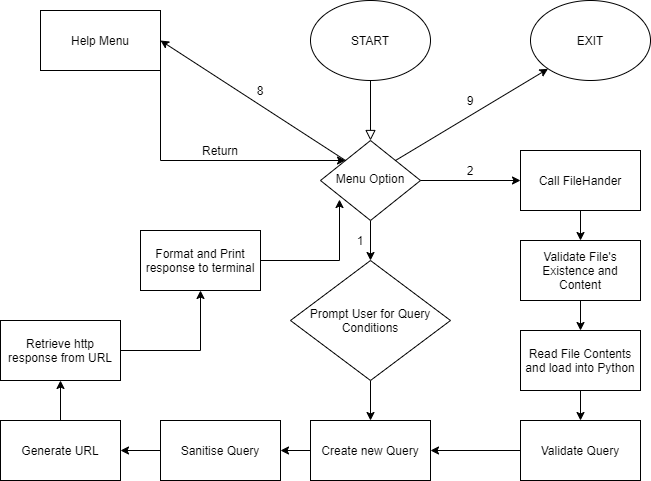

The diagram above was exported from draw.io. Its source (the exported page's mxGraphModel, read from the mxfile embedded in the PNG):
<mxGraphModel dx="1422" dy="772" grid="1" gridSize="10" guides="1" tooltips="1" connect="1" arrows="1" fold="1" page="1" pageScale="1" pageWidth="827" pageHeight="1169" math="0" shadow="0">
  <root>
    <mxCell id="WIyWlLk6GJQsqaUBKTNV-0" />
    <mxCell id="WIyWlLk6GJQsqaUBKTNV-1" parent="WIyWlLk6GJQsqaUBKTNV-0" />
    <mxCell id="WIyWlLk6GJQsqaUBKTNV-2" value="" style="rounded=0;html=1;jettySize=auto;orthogonalLoop=1;fontSize=11;endArrow=block;endFill=0;endSize=8;strokeWidth=1;shadow=0;labelBackgroundColor=none;edgeStyle=orthogonalEdgeStyle;exitX=0.5;exitY=1;exitDx=0;exitDy=0;" parent="WIyWlLk6GJQsqaUBKTNV-1" source="uUvePFMWAUJGGCDGsp2n-0" target="WIyWlLk6GJQsqaUBKTNV-6" edge="1">
      <mxGeometry relative="1" as="geometry">
        <mxPoint x="400" y="110" as="sourcePoint" />
      </mxGeometry>
    </mxCell>
    <mxCell id="uUvePFMWAUJGGCDGsp2n-34" style="edgeStyle=orthogonalEdgeStyle;rounded=0;orthogonalLoop=1;jettySize=auto;html=1;exitX=0.5;exitY=1;exitDx=0;exitDy=0;entryX=0.5;entryY=0;entryDx=0;entryDy=0;" edge="1" parent="WIyWlLk6GJQsqaUBKTNV-1" source="WIyWlLk6GJQsqaUBKTNV-6" target="uUvePFMWAUJGGCDGsp2n-33">
      <mxGeometry relative="1" as="geometry" />
    </mxCell>
    <mxCell id="WIyWlLk6GJQsqaUBKTNV-6" value="Menu Option" style="rhombus;whiteSpace=wrap;html=1;shadow=0;fontFamily=Helvetica;fontSize=12;align=center;strokeWidth=1;spacing=6;spacingTop=-4;" parent="WIyWlLk6GJQsqaUBKTNV-1" vertex="1">
      <mxGeometry x="350" y="160" width="100" height="80" as="geometry" />
    </mxCell>
    <mxCell id="uUvePFMWAUJGGCDGsp2n-0" value="START" style="ellipse;whiteSpace=wrap;html=1;" vertex="1" parent="WIyWlLk6GJQsqaUBKTNV-1">
      <mxGeometry x="340" y="20" width="120" height="80" as="geometry" />
    </mxCell>
    <mxCell id="uUvePFMWAUJGGCDGsp2n-4" style="edgeStyle=orthogonalEdgeStyle;rounded=0;orthogonalLoop=1;jettySize=auto;html=1;exitX=1;exitY=0.5;exitDx=0;exitDy=0;entryX=0;entryY=0;entryDx=0;entryDy=0;" edge="1" parent="WIyWlLk6GJQsqaUBKTNV-1" source="uUvePFMWAUJGGCDGsp2n-1" target="WIyWlLk6GJQsqaUBKTNV-6">
      <mxGeometry relative="1" as="geometry">
        <Array as="points">
          <mxPoint x="190" y="180" />
        </Array>
      </mxGeometry>
    </mxCell>
    <mxCell id="uUvePFMWAUJGGCDGsp2n-1" value="Help Menu" style="rounded=0;whiteSpace=wrap;html=1;" vertex="1" parent="WIyWlLk6GJQsqaUBKTNV-1">
      <mxGeometry x="70" y="30" width="120" height="60" as="geometry" />
    </mxCell>
    <mxCell id="uUvePFMWAUJGGCDGsp2n-5" value="" style="endArrow=classic;html=1;exitX=0;exitY=0;exitDx=0;exitDy=0;entryX=1;entryY=0.5;entryDx=0;entryDy=0;" edge="1" parent="WIyWlLk6GJQsqaUBKTNV-1" source="WIyWlLk6GJQsqaUBKTNV-6" target="uUvePFMWAUJGGCDGsp2n-1">
      <mxGeometry width="50" height="50" relative="1" as="geometry">
        <mxPoint x="390" y="320" as="sourcePoint" />
        <mxPoint x="440" y="270" as="targetPoint" />
      </mxGeometry>
    </mxCell>
    <mxCell id="uUvePFMWAUJGGCDGsp2n-7" value="Return" style="text;html=1;strokeColor=none;fillColor=none;align=center;verticalAlign=middle;whiteSpace=wrap;rounded=0;" vertex="1" parent="WIyWlLk6GJQsqaUBKTNV-1">
      <mxGeometry x="230" y="160" width="40" height="20" as="geometry" />
    </mxCell>
    <mxCell id="uUvePFMWAUJGGCDGsp2n-10" value="8" style="text;html=1;strokeColor=none;fillColor=none;align=center;verticalAlign=middle;whiteSpace=wrap;rounded=0;" vertex="1" parent="WIyWlLk6GJQsqaUBKTNV-1">
      <mxGeometry x="270" y="100" width="40" height="20" as="geometry" />
    </mxCell>
    <mxCell id="uUvePFMWAUJGGCDGsp2n-43" value="" style="edgeStyle=orthogonalEdgeStyle;rounded=0;orthogonalLoop=1;jettySize=auto;html=1;" edge="1" parent="WIyWlLk6GJQsqaUBKTNV-1" source="uUvePFMWAUJGGCDGsp2n-11" target="uUvePFMWAUJGGCDGsp2n-28">
      <mxGeometry relative="1" as="geometry" />
    </mxCell>
    <mxCell id="uUvePFMWAUJGGCDGsp2n-11" value="Create new Query" style="rounded=0;whiteSpace=wrap;html=1;" vertex="1" parent="WIyWlLk6GJQsqaUBKTNV-1">
      <mxGeometry x="340" y="440" width="120" height="60" as="geometry" />
    </mxCell>
    <mxCell id="uUvePFMWAUJGGCDGsp2n-13" value="1" style="text;html=1;strokeColor=none;fillColor=none;align=center;verticalAlign=middle;whiteSpace=wrap;rounded=0;" vertex="1" parent="WIyWlLk6GJQsqaUBKTNV-1">
      <mxGeometry x="370" y="250" width="40" height="20" as="geometry" />
    </mxCell>
    <mxCell id="uUvePFMWAUJGGCDGsp2n-15" value="EXIT" style="ellipse;whiteSpace=wrap;html=1;" vertex="1" parent="WIyWlLk6GJQsqaUBKTNV-1">
      <mxGeometry x="560" y="20" width="120" height="80" as="geometry" />
    </mxCell>
    <mxCell id="uUvePFMWAUJGGCDGsp2n-16" value="" style="endArrow=classic;html=1;exitX=1;exitY=0;exitDx=0;exitDy=0;entryX=0;entryY=1;entryDx=0;entryDy=0;" edge="1" parent="WIyWlLk6GJQsqaUBKTNV-1" source="WIyWlLk6GJQsqaUBKTNV-6" target="uUvePFMWAUJGGCDGsp2n-15">
      <mxGeometry width="50" height="50" relative="1" as="geometry">
        <mxPoint x="390" y="320" as="sourcePoint" />
        <mxPoint x="440" y="270" as="targetPoint" />
      </mxGeometry>
    </mxCell>
    <mxCell id="uUvePFMWAUJGGCDGsp2n-17" value="9" style="text;html=1;strokeColor=none;fillColor=none;align=center;verticalAlign=middle;whiteSpace=wrap;rounded=0;" vertex="1" parent="WIyWlLk6GJQsqaUBKTNV-1">
      <mxGeometry x="480" y="110" width="40" height="20" as="geometry" />
    </mxCell>
    <mxCell id="uUvePFMWAUJGGCDGsp2n-18" value="Call FileHander" style="rounded=0;whiteSpace=wrap;html=1;" vertex="1" parent="WIyWlLk6GJQsqaUBKTNV-1">
      <mxGeometry x="550" y="170" width="120" height="60" as="geometry" />
    </mxCell>
    <mxCell id="uUvePFMWAUJGGCDGsp2n-19" value="" style="endArrow=classic;html=1;exitX=1;exitY=0.5;exitDx=0;exitDy=0;entryX=0;entryY=0.5;entryDx=0;entryDy=0;" edge="1" parent="WIyWlLk6GJQsqaUBKTNV-1" source="WIyWlLk6GJQsqaUBKTNV-6" target="uUvePFMWAUJGGCDGsp2n-18">
      <mxGeometry width="50" height="50" relative="1" as="geometry">
        <mxPoint x="390" y="320" as="sourcePoint" />
        <mxPoint x="440" y="270" as="targetPoint" />
      </mxGeometry>
    </mxCell>
    <mxCell id="uUvePFMWAUJGGCDGsp2n-20" value="2" style="text;html=1;strokeColor=none;fillColor=none;align=center;verticalAlign=middle;whiteSpace=wrap;rounded=0;" vertex="1" parent="WIyWlLk6GJQsqaUBKTNV-1">
      <mxGeometry x="480" y="180" width="40" height="20" as="geometry" />
    </mxCell>
    <mxCell id="uUvePFMWAUJGGCDGsp2n-21" value="" style="endArrow=classic;html=1;exitX=0.5;exitY=1;exitDx=0;exitDy=0;" edge="1" parent="WIyWlLk6GJQsqaUBKTNV-1" source="uUvePFMWAUJGGCDGsp2n-18" target="uUvePFMWAUJGGCDGsp2n-22">
      <mxGeometry width="50" height="50" relative="1" as="geometry">
        <mxPoint x="440" y="430" as="sourcePoint" />
        <mxPoint x="490" y="380" as="targetPoint" />
      </mxGeometry>
    </mxCell>
    <mxCell id="uUvePFMWAUJGGCDGsp2n-24" value="" style="edgeStyle=orthogonalEdgeStyle;rounded=0;orthogonalLoop=1;jettySize=auto;html=1;" edge="1" parent="WIyWlLk6GJQsqaUBKTNV-1" source="uUvePFMWAUJGGCDGsp2n-22" target="uUvePFMWAUJGGCDGsp2n-23">
      <mxGeometry relative="1" as="geometry" />
    </mxCell>
    <mxCell id="uUvePFMWAUJGGCDGsp2n-22" value="Validate File's Existence and Content" style="rounded=0;whiteSpace=wrap;html=1;" vertex="1" parent="WIyWlLk6GJQsqaUBKTNV-1">
      <mxGeometry x="550" y="260" width="120" height="60" as="geometry" />
    </mxCell>
    <mxCell id="uUvePFMWAUJGGCDGsp2n-26" value="" style="edgeStyle=orthogonalEdgeStyle;rounded=0;orthogonalLoop=1;jettySize=auto;html=1;" edge="1" parent="WIyWlLk6GJQsqaUBKTNV-1" source="uUvePFMWAUJGGCDGsp2n-23" target="uUvePFMWAUJGGCDGsp2n-25">
      <mxGeometry relative="1" as="geometry" />
    </mxCell>
    <mxCell id="uUvePFMWAUJGGCDGsp2n-23" value="Read File Contents and load into Python" style="rounded=0;whiteSpace=wrap;html=1;" vertex="1" parent="WIyWlLk6GJQsqaUBKTNV-1">
      <mxGeometry x="550" y="350" width="120" height="60" as="geometry" />
    </mxCell>
    <mxCell id="uUvePFMWAUJGGCDGsp2n-36" style="edgeStyle=orthogonalEdgeStyle;rounded=0;orthogonalLoop=1;jettySize=auto;html=1;entryX=1;entryY=0.5;entryDx=0;entryDy=0;" edge="1" parent="WIyWlLk6GJQsqaUBKTNV-1" source="uUvePFMWAUJGGCDGsp2n-25" target="uUvePFMWAUJGGCDGsp2n-11">
      <mxGeometry relative="1" as="geometry" />
    </mxCell>
    <mxCell id="uUvePFMWAUJGGCDGsp2n-25" value="Validate Query" style="rounded=0;whiteSpace=wrap;html=1;" vertex="1" parent="WIyWlLk6GJQsqaUBKTNV-1">
      <mxGeometry x="550" y="440" width="120" height="60" as="geometry" />
    </mxCell>
    <mxCell id="uUvePFMWAUJGGCDGsp2n-44" value="" style="edgeStyle=orthogonalEdgeStyle;rounded=0;orthogonalLoop=1;jettySize=auto;html=1;" edge="1" parent="WIyWlLk6GJQsqaUBKTNV-1" source="uUvePFMWAUJGGCDGsp2n-28" target="uUvePFMWAUJGGCDGsp2n-40">
      <mxGeometry relative="1" as="geometry" />
    </mxCell>
    <mxCell id="uUvePFMWAUJGGCDGsp2n-28" value="Sanitise Query" style="rounded=0;whiteSpace=wrap;html=1;" vertex="1" parent="WIyWlLk6GJQsqaUBKTNV-1">
      <mxGeometry x="190" y="440" width="120" height="60" as="geometry" />
    </mxCell>
    <mxCell id="uUvePFMWAUJGGCDGsp2n-37" value="" style="edgeStyle=orthogonalEdgeStyle;rounded=0;orthogonalLoop=1;jettySize=auto;html=1;" edge="1" parent="WIyWlLk6GJQsqaUBKTNV-1" source="uUvePFMWAUJGGCDGsp2n-33" target="uUvePFMWAUJGGCDGsp2n-11">
      <mxGeometry relative="1" as="geometry" />
    </mxCell>
    <mxCell id="uUvePFMWAUJGGCDGsp2n-33" value="Prompt User for Query Conditions" style="rhombus;whiteSpace=wrap;html=1;" vertex="1" parent="WIyWlLk6GJQsqaUBKTNV-1">
      <mxGeometry x="320" y="280" width="160" height="120" as="geometry" />
    </mxCell>
    <mxCell id="uUvePFMWAUJGGCDGsp2n-45" value="" style="edgeStyle=orthogonalEdgeStyle;rounded=0;orthogonalLoop=1;jettySize=auto;html=1;" edge="1" parent="WIyWlLk6GJQsqaUBKTNV-1" source="uUvePFMWAUJGGCDGsp2n-40" target="uUvePFMWAUJGGCDGsp2n-41">
      <mxGeometry relative="1" as="geometry" />
    </mxCell>
    <mxCell id="uUvePFMWAUJGGCDGsp2n-40" value="Generate URL" style="rounded=0;whiteSpace=wrap;html=1;" vertex="1" parent="WIyWlLk6GJQsqaUBKTNV-1">
      <mxGeometry x="30" y="440" width="120" height="60" as="geometry" />
    </mxCell>
    <mxCell id="uUvePFMWAUJGGCDGsp2n-48" style="edgeStyle=orthogonalEdgeStyle;rounded=0;orthogonalLoop=1;jettySize=auto;html=1;exitX=1;exitY=0.5;exitDx=0;exitDy=0;entryX=0.5;entryY=1;entryDx=0;entryDy=0;" edge="1" parent="WIyWlLk6GJQsqaUBKTNV-1" source="uUvePFMWAUJGGCDGsp2n-41" target="uUvePFMWAUJGGCDGsp2n-42">
      <mxGeometry relative="1" as="geometry">
        <mxPoint x="230" y="320" as="targetPoint" />
      </mxGeometry>
    </mxCell>
    <mxCell id="uUvePFMWAUJGGCDGsp2n-41" value="Retrieve http response from URL" style="rounded=0;whiteSpace=wrap;html=1;" vertex="1" parent="WIyWlLk6GJQsqaUBKTNV-1">
      <mxGeometry x="30" y="340" width="120" height="60" as="geometry" />
    </mxCell>
    <mxCell id="uUvePFMWAUJGGCDGsp2n-47" style="edgeStyle=orthogonalEdgeStyle;rounded=0;orthogonalLoop=1;jettySize=auto;html=1;exitX=1;exitY=0;exitDx=0;exitDy=0;entryX=0.19;entryY=0.738;entryDx=0;entryDy=0;entryPerimeter=0;" edge="1" parent="WIyWlLk6GJQsqaUBKTNV-1" source="uUvePFMWAUJGGCDGsp2n-42" target="WIyWlLk6GJQsqaUBKTNV-6">
      <mxGeometry relative="1" as="geometry">
        <Array as="points">
          <mxPoint x="290" y="280" />
          <mxPoint x="369" y="280" />
        </Array>
      </mxGeometry>
    </mxCell>
    <mxCell id="uUvePFMWAUJGGCDGsp2n-42" value="Format and Print response to terminal" style="rounded=0;whiteSpace=wrap;html=1;" vertex="1" parent="WIyWlLk6GJQsqaUBKTNV-1">
      <mxGeometry x="170" y="250" width="120" height="60" as="geometry" />
    </mxCell>
  </root>
</mxGraphModel>